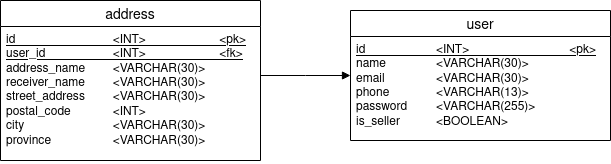

The diagram above was exported from draw.io. Its source (the exported page's mxGraphModel, read from the mxfile embedded in the PNG):
<mxGraphModel dx="2554" dy="553" grid="1" gridSize="10" guides="1" tooltips="1" connect="1" arrows="1" fold="1" page="1" pageScale="1" pageWidth="1654" pageHeight="1169" math="0" shadow="0">
  <root>
    <mxCell id="0" />
    <mxCell id="1" parent="0" />
    <mxCell id="wKh8Axye8xoFuk0toaMe-1" value="user" style="swimlane;fontStyle=0;childLayout=stackLayout;horizontal=1;startSize=26;horizontalStack=0;resizeParent=1;resizeParentMax=0;resizeLast=0;collapsible=1;marginBottom=0;align=center;fontSize=14;" vertex="1" parent="1">
      <mxGeometry x="-520" y="300" width="260" height="130" as="geometry" />
    </mxCell>
    <mxCell id="wKh8Axye8xoFuk0toaMe-2" value="&lt;div&gt;&lt;u&gt;id&lt;span style=&quot;white-space: pre;&quot;&gt;&#09;&lt;/span&gt;&lt;span style=&quot;white-space: pre;&quot;&gt;&#09;&lt;/span&gt;&lt;span style=&quot;white-space: pre;&quot;&gt;&#09;&lt;/span&gt;&amp;lt;INT&amp;gt;&lt;span style=&quot;white-space: pre;&quot;&gt;&#09;&lt;/span&gt;&lt;span style=&quot;white-space: pre;&quot;&gt;&#09;&lt;/span&gt;&lt;span style=&quot;white-space: pre;&quot;&gt;&#09;&lt;/span&gt;&lt;span style=&quot;white-space: pre;&quot;&gt;&#09;&lt;/span&gt;&amp;lt;pk&amp;gt;&lt;/u&gt;&lt;/div&gt;&lt;div&gt;name&lt;span style=&quot;white-space: pre;&quot;&gt;&#09;&lt;/span&gt;&lt;span style=&quot;white-space: pre;&quot;&gt;&#09;&lt;/span&gt;&amp;lt;VARCHAR(30)&amp;gt;&lt;/div&gt;&lt;div&gt;email&lt;span style=&quot;white-space: pre;&quot;&gt;&#09;&lt;/span&gt;&lt;span style=&quot;white-space: pre;&quot;&gt;&#09;&lt;/span&gt;&amp;lt;VARCHAR(30)&amp;gt;&lt;/div&gt;&lt;div&gt;phone&lt;span style=&quot;white-space: pre;&quot;&gt;&#09;&lt;/span&gt;&lt;span style=&quot;white-space: pre;&quot;&gt;&#09;&lt;/span&gt;&amp;lt;VARCHAR(13)&amp;gt;&lt;/div&gt;&lt;div&gt;password&lt;span style=&quot;white-space: pre;&quot;&gt;&#09;&lt;/span&gt;&amp;lt;VARCHAR(255)&amp;gt;&lt;/div&gt;&lt;div&gt;is_seller&lt;span style=&quot;white-space: pre;&quot;&gt;&#09;&lt;/span&gt;&lt;span style=&quot;white-space: pre;&quot;&gt;&#09;&lt;/span&gt;&amp;lt;BOOLEAN&amp;gt;&lt;br&gt;&lt;/div&gt;" style="text;strokeColor=none;fillColor=none;spacingLeft=4;spacingRight=4;overflow=hidden;rotatable=0;points=[[0,0.5],[1,0.5]];portConstraint=eastwest;fontSize=12;whiteSpace=wrap;html=1;" vertex="1" parent="wKh8Axye8xoFuk0toaMe-1">
      <mxGeometry y="26" width="260" height="104" as="geometry" />
    </mxCell>
    <mxCell id="wKh8Axye8xoFuk0toaMe-5" value="address" style="swimlane;fontStyle=0;childLayout=stackLayout;horizontal=1;startSize=26;horizontalStack=0;resizeParent=1;resizeParentMax=0;resizeLast=0;collapsible=1;marginBottom=0;align=center;fontSize=14;" vertex="1" parent="1">
      <mxGeometry x="-870" y="290" width="260" height="160" as="geometry" />
    </mxCell>
    <mxCell id="wKh8Axye8xoFuk0toaMe-6" value="&lt;div&gt;&lt;u&gt;id&lt;span style=&quot;white-space: pre;&quot;&gt;&#09;&lt;/span&gt;&lt;span style=&quot;white-space: pre;&quot;&gt;&#09;&lt;/span&gt;&lt;span style=&quot;white-space: pre;&quot;&gt;&#09;&lt;span style=&quot;white-space: pre;&quot;&gt;&#09;&lt;/span&gt;&lt;/span&gt;&amp;lt;INT&amp;gt;&lt;span style=&quot;white-space: pre;&quot;&gt;&#09;&lt;/span&gt;&lt;span style=&quot;white-space: pre;&quot;&gt;&#09;&lt;/span&gt;&lt;span style=&quot;white-space: pre;&quot;&gt;&#09;&lt;/span&gt;&amp;lt;pk&amp;gt;&lt;/u&gt;&lt;/div&gt;&lt;div&gt;&lt;u&gt;user_id&lt;span style=&quot;white-space: pre;&quot;&gt;&#09;&lt;/span&gt;&lt;span style=&quot;white-space: pre;&quot;&gt;&#09;&lt;span style=&quot;white-space: pre;&quot;&gt;&#09;&lt;/span&gt;&lt;/span&gt;&amp;lt;INT&amp;gt;&lt;span style=&quot;white-space: pre;&quot;&gt;&#09;&lt;/span&gt;&lt;span style=&quot;white-space: pre;&quot;&gt;&#09;&lt;/span&gt;&lt;span style=&quot;white-space: pre;&quot;&gt;&#09;&lt;/span&gt;&amp;lt;fk&amp;gt;&lt;br&gt;&lt;/u&gt;&lt;/div&gt;&lt;div&gt;address_name&lt;span style=&quot;white-space: pre;&quot;&gt;&#09;&amp;lt;&lt;/span&gt;VARCHAR(30)&amp;gt;&lt;/div&gt;&lt;div&gt;receiver_name&lt;span style=&quot;white-space: pre;&quot;&gt;&#09;&lt;/span&gt;&amp;lt;VARCHAR(30)&amp;gt;&lt;/div&gt;&lt;div&gt;street_address&lt;span style=&quot;white-space: pre;&quot;&gt;&#09;&lt;/span&gt;&amp;lt;VARCHAR(30)&amp;gt;&lt;/div&gt;&lt;div&gt;postal_code&lt;span style=&quot;white-space: pre;&quot;&gt;&#09;&lt;/span&gt;&lt;span style=&quot;white-space: pre;&quot;&gt;&#09;&lt;/span&gt;&amp;lt;INT&amp;gt;&lt;/div&gt;&lt;div&gt;city&lt;span style=&quot;white-space: pre;&quot;&gt;&#09;&lt;/span&gt;&lt;span style=&quot;white-space: pre;&quot;&gt;&#09;&lt;/span&gt;&lt;span style=&quot;white-space: pre;&quot;&gt;&#09;&lt;/span&gt;&lt;span style=&quot;white-space: pre;&quot;&gt;&#09;&lt;/span&gt;&amp;lt;VARCHAR(30)&amp;gt;&lt;/div&gt;&lt;div&gt;province&lt;span style=&quot;white-space: pre;&quot;&gt;&#09;&lt;/span&gt;&lt;span style=&quot;white-space: pre;&quot;&gt;&#09;&lt;/span&gt;&lt;span style=&quot;white-space: pre;&quot;&gt;&#09;&lt;/span&gt;&amp;lt;VARCHAR(30)&amp;gt;&lt;br&gt;&lt;/div&gt;&lt;br&gt;" style="text;strokeColor=none;fillColor=none;spacingLeft=4;spacingRight=4;overflow=hidden;rotatable=0;points=[[0,0.5],[1,0.5]];portConstraint=eastwest;fontSize=12;whiteSpace=wrap;html=1;" vertex="1" parent="wKh8Axye8xoFuk0toaMe-5">
      <mxGeometry y="26" width="260" height="134" as="geometry" />
    </mxCell>
    <mxCell id="wKh8Axye8xoFuk0toaMe-7" value="" style="html=1;verticalAlign=bottom;endArrow=block;edgeStyle=elbowEdgeStyle;elbow=vertical;curved=0;rounded=0;" edge="1" parent="1" source="wKh8Axye8xoFuk0toaMe-5" target="wKh8Axye8xoFuk0toaMe-1">
      <mxGeometry width="80" relative="1" as="geometry">
        <mxPoint x="-470" y="350" as="sourcePoint" />
        <mxPoint x="-390" y="350" as="targetPoint" />
      </mxGeometry>
    </mxCell>
  </root>
</mxGraphModel>